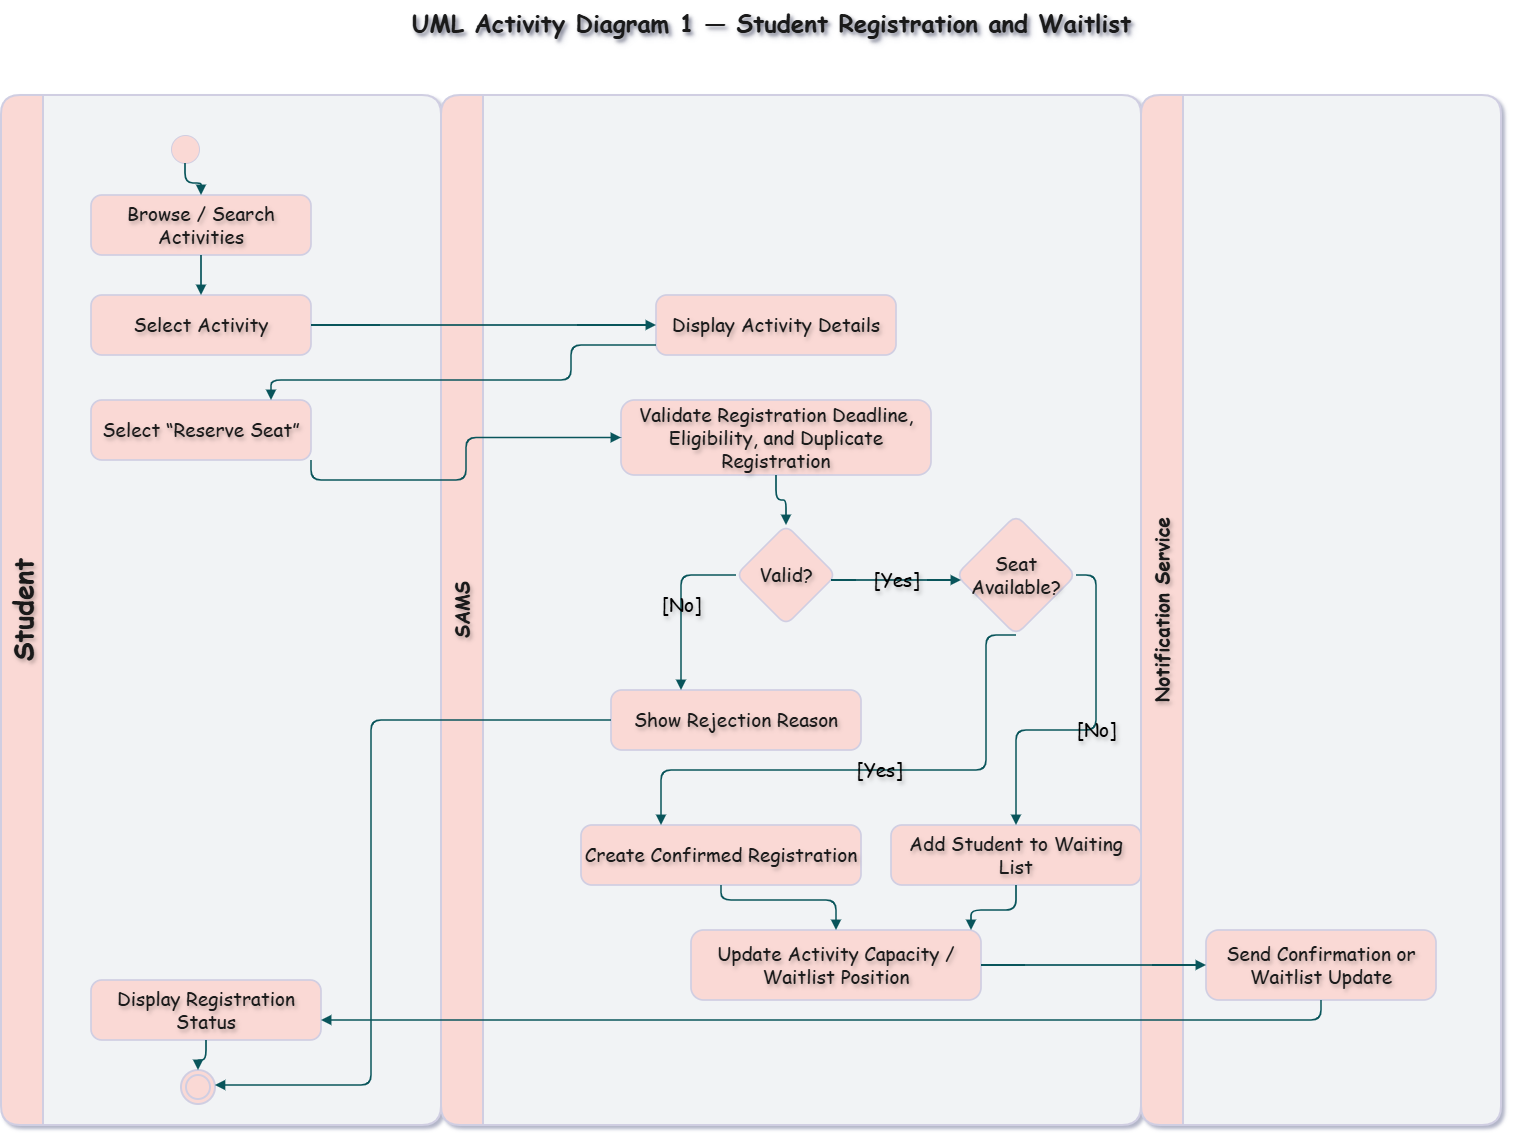

The diagram above was exported from draw.io. Its source (the exported page's mxGraphModel, read from the mxfile embedded in the PNG):
<mxGraphModel dx="3173" dy="1448" grid="0" gridSize="10" guides="1" tooltips="1" connect="1" arrows="1" fold="1" page="1" pageScale="1" pageWidth="1700" pageHeight="1250" math="0" shadow="1">
  <root>
    <mxCell id="0" />
    <mxCell id="1" parent="0" />
    <mxCell id="2" parent="1" style="text;html=1;strokeColor=none;fillColor=none;align=center;verticalAlign=middle;fontSize=19;fontStyle=1;rounded=1;labelBackgroundColor=none;fontColor=#1A1A1A;fontFamily=Comic Sans MS;labelBorderColor=none;textShadow=1;" value="&lt;font style=&quot;font-size: 24px;&quot;&gt;UML Activity Diagram 1 — Student Registration and Waitlist&lt;/font&gt;" vertex="1">
      <mxGeometry height="45" width="1340" x="180" y="20" as="geometry" />
    </mxCell>
    <mxCell id="10" parent="1" style="swimlane;horizontal=0;startSize=42;rounded=1;html=1;fillColor=#FAD9D5;swimlaneFillColor=#f1f3f5;strokeColor=#D0CEE2;strokeWidth=2;fontStyle=1;fontSize=27;collapsible=0;recursiveResize=0;labelBackgroundColor=none;fontColor=#1A1A1A;fontFamily=Comic Sans MS;labelBorderColor=none;textShadow=1;" value="Student" vertex="1">
      <mxGeometry height="1030" width="440" x="80" y="115" as="geometry" />
    </mxCell>
    <mxCell id="11" parent="1" style="swimlane;horizontal=0;startSize=42;rounded=1;html=1;fillColor=#FAD9D5;swimlaneFillColor=#f1f3f5;strokeColor=#D0CEE2;strokeWidth=2;fontStyle=1;fontSize=19;collapsible=0;recursiveResize=0;labelBackgroundColor=none;fontColor=#1A1A1A;fontFamily=Comic Sans MS;labelBorderColor=none;textShadow=1;" value="SAMS" vertex="1">
      <mxGeometry height="1030" width="700" x="520" y="115" as="geometry" />
    </mxCell>
    <mxCell id="28" parent="11" style="rhombus;whiteSpace=wrap;html=1;fillColor=#FAD9D5;strokeColor=#D0CEE2;strokeWidth=1.7;fontSize=19;rounded=1;labelBackgroundColor=none;fontColor=#1A1A1A;fontFamily=Comic Sans MS;labelBorderColor=none;textShadow=1;" value="Seat Available?" vertex="1">
      <mxGeometry height="120" width="120" x="515" y="420" as="geometry" />
    </mxCell>
    <mxCell id="12" parent="1" style="swimlane;horizontal=0;startSize=42;rounded=1;html=1;fillColor=#FAD9D5;swimlaneFillColor=#f1f3f5;strokeColor=#D0CEE2;strokeWidth=2;fontStyle=1;fontSize=19;collapsible=0;recursiveResize=0;labelBackgroundColor=none;fontColor=#1A1A1A;fontFamily=Comic Sans MS;labelBorderColor=none;textShadow=1;" value="Notification Service" vertex="1">
      <mxGeometry height="1030" width="360" x="1220" y="115" as="geometry" />
    </mxCell>
    <mxCell id="20" parent="1" style="ellipse;whiteSpace=wrap;html=1;aspect=fixed;fillColor=#FAD9D5;strokeColor=#D0CEE2;fontSize=19;rounded=1;labelBackgroundColor=none;fontColor=#1A1A1A;fontFamily=Comic Sans MS;labelBorderColor=none;textShadow=1;" value="" vertex="1">
      <mxGeometry height="28" width="28" x="250" y="155" as="geometry" />
    </mxCell>
    <mxCell id="21" parent="1" style="rounded=1;arcSize=18;whiteSpace=wrap;html=1;fillColor=#FAD9D5;strokeColor=#D0CEE2;strokeWidth=1.7;fontSize=19;labelBackgroundColor=none;fontColor=#1A1A1A;fontFamily=Comic Sans MS;labelBorderColor=none;textShadow=1;" value="Browse / Search Activities" vertex="1">
      <mxGeometry height="60" width="220" x="170" y="215" as="geometry" />
    </mxCell>
    <mxCell id="22" parent="1" style="rounded=1;arcSize=18;whiteSpace=wrap;html=1;fillColor=#FAD9D5;strokeColor=#D0CEE2;strokeWidth=1.7;fontSize=19;labelBackgroundColor=none;fontColor=#1A1A1A;fontFamily=Comic Sans MS;labelBorderColor=none;textShadow=1;" value="Select Activity" vertex="1">
      <mxGeometry height="60" width="220" x="170" y="315" as="geometry" />
    </mxCell>
    <mxCell id="23" parent="1" style="rounded=1;arcSize=18;whiteSpace=wrap;html=1;fillColor=#FAD9D5;strokeColor=#D0CEE2;strokeWidth=1.7;fontSize=19;labelBackgroundColor=none;fontColor=#1A1A1A;fontFamily=Comic Sans MS;labelBorderColor=none;textShadow=1;" value="Display Activity Details" vertex="1">
      <mxGeometry height="60" width="240" x="735" y="315" as="geometry" />
    </mxCell>
    <mxCell id="24" parent="1" style="rounded=1;arcSize=18;whiteSpace=wrap;html=1;fillColor=#FAD9D5;strokeColor=#D0CEE2;strokeWidth=1.7;fontSize=19;labelBackgroundColor=none;fontColor=#1A1A1A;fontFamily=Comic Sans MS;labelBorderColor=none;textShadow=1;" value="Select “Reserve Seat”" vertex="1">
      <mxGeometry height="60" width="220" x="170" y="420" as="geometry" />
    </mxCell>
    <mxCell id="25" parent="1" style="rounded=1;arcSize=18;whiteSpace=wrap;html=1;fillColor=#FAD9D5;strokeColor=#D0CEE2;strokeWidth=1.7;fontSize=19;labelBackgroundColor=none;fontColor=#1A1A1A;fontFamily=Comic Sans MS;labelBorderColor=none;textShadow=1;" value="Validate Registration Deadline,&#10;Eligibility, and Duplicate Registration" vertex="1">
      <mxGeometry height="75" width="310" x="700" y="420" as="geometry" />
    </mxCell>
    <mxCell id="26" parent="1" style="rhombus;whiteSpace=wrap;html=1;fillColor=#FAD9D5;strokeColor=#D0CEE2;strokeWidth=1.7;fontSize=19;rounded=1;labelBackgroundColor=none;fontColor=#1A1A1A;fontFamily=Comic Sans MS;labelBorderColor=none;textShadow=1;" value="Valid?" vertex="1">
      <mxGeometry height="100" width="100" x="815" y="545" as="geometry" />
    </mxCell>
    <mxCell id="27" parent="1" style="rounded=1;arcSize=18;whiteSpace=wrap;html=1;fillColor=#FAD9D5;strokeColor=#D0CEE2;strokeWidth=1.7;fontSize=19;labelBackgroundColor=none;fontColor=#1A1A1A;fontFamily=Comic Sans MS;labelBorderColor=none;textShadow=1;" value="Show Rejection Reason" vertex="1">
      <mxGeometry height="60" width="250" x="690" y="710" as="geometry" />
    </mxCell>
    <mxCell id="29" parent="1" style="rounded=1;arcSize=18;whiteSpace=wrap;html=1;fillColor=#FAD9D5;strokeColor=#D0CEE2;strokeWidth=1.7;fontSize=19;labelBackgroundColor=none;fontColor=#1A1A1A;fontFamily=Comic Sans MS;labelBorderColor=none;textShadow=1;" value="Create Confirmed Registration" vertex="1">
      <mxGeometry height="60" width="280" x="660" y="845" as="geometry" />
    </mxCell>
    <mxCell id="30" parent="1" style="rounded=1;arcSize=18;whiteSpace=wrap;html=1;fillColor=#FAD9D5;strokeColor=#D0CEE2;strokeWidth=1.7;fontSize=19;labelBackgroundColor=none;fontColor=#1A1A1A;fontFamily=Comic Sans MS;labelBorderColor=none;textShadow=1;" value="Add Student to Waiting List" vertex="1">
      <mxGeometry height="60" width="250" x="970" y="845" as="geometry" />
    </mxCell>
    <mxCell id="31" parent="1" style="rounded=1;arcSize=18;whiteSpace=wrap;html=1;fillColor=#FAD9D5;strokeColor=#D0CEE2;strokeWidth=1.7;fontSize=19;labelBackgroundColor=none;fontColor=#1A1A1A;fontFamily=Comic Sans MS;labelBorderColor=none;textShadow=1;" value="Update Activity Capacity /&#10;Waitlist Position" vertex="1">
      <mxGeometry height="70" width="290" x="770" y="950" as="geometry" />
    </mxCell>
    <mxCell id="32" parent="1" style="rounded=1;arcSize=18;whiteSpace=wrap;html=1;fillColor=#FAD9D5;strokeColor=#D0CEE2;strokeWidth=1.7;fontSize=19;labelBackgroundColor=none;fontColor=#1A1A1A;fontFamily=Comic Sans MS;labelBorderColor=none;textShadow=1;" value="Send Confirmation or Waitlist Update" vertex="1">
      <mxGeometry height="70" width="230" x="1285" y="950" as="geometry" />
    </mxCell>
    <mxCell id="33" parent="1" style="rounded=1;arcSize=18;whiteSpace=wrap;html=1;fillColor=#FAD9D5;strokeColor=#D0CEE2;strokeWidth=1.7;fontSize=19;labelBackgroundColor=none;fontColor=#1A1A1A;fontFamily=Comic Sans MS;labelBorderColor=none;textShadow=1;" value="Display Registration Status" vertex="1">
      <mxGeometry height="60" width="230" x="170" y="1000" as="geometry" />
    </mxCell>
    <mxCell id="34" parent="1" style="ellipse;shape=doubleEllipse;whiteSpace=wrap;html=1;aspect=fixed;fillColor=#FAD9D5;strokeColor=#D0CEE2;strokeWidth=2;fontSize=19;rounded=1;labelBackgroundColor=none;fontColor=#1A1A1A;fontFamily=Comic Sans MS;labelBorderColor=none;textShadow=1;" value="" vertex="1">
      <mxGeometry height="34" width="34" x="260" y="1090" as="geometry" />
    </mxCell>
    <mxCell id="100" edge="1" parent="1" source="20" style="edgeStyle=orthogonalEdgeStyle;rounded=1;orthogonalLoop=1;jettySize=auto;html=1;endArrow=block;endFill=1;strokeColor=#09555B;strokeWidth=1.7;fontSize=19;labelBackgroundColor=none;fontColor=default;fontFamily=Comic Sans MS;labelBorderColor=none;textShadow=1;" target="21" value="">
      <mxGeometry relative="1" as="geometry" />
    </mxCell>
    <mxCell id="101" edge="1" parent="1" source="21" style="edgeStyle=orthogonalEdgeStyle;rounded=1;orthogonalLoop=1;jettySize=auto;html=1;endArrow=block;endFill=1;strokeColor=#09555B;strokeWidth=1.7;fontSize=19;labelBackgroundColor=none;fontColor=default;fontFamily=Comic Sans MS;labelBorderColor=none;textShadow=1;" target="22" value="">
      <mxGeometry relative="1" as="geometry" />
    </mxCell>
    <mxCell id="102" edge="1" parent="1" source="22" style="edgeStyle=orthogonalEdgeStyle;rounded=1;orthogonalLoop=1;jettySize=auto;html=1;endArrow=block;endFill=1;strokeColor=#09555B;strokeWidth=1.7;fontSize=19;labelBackgroundColor=none;fontColor=default;fontFamily=Comic Sans MS;labelBorderColor=none;textShadow=1;" target="23" value="">
      <mxGeometry relative="1" as="geometry">
        <Array as="points">
          <mxPoint x="500" y="345" />
          <mxPoint x="700" y="345" />
        </Array>
      </mxGeometry>
    </mxCell>
    <mxCell id="103" edge="1" parent="1" source="23" style="edgeStyle=orthogonalEdgeStyle;rounded=1;orthogonalLoop=1;jettySize=auto;html=1;endArrow=block;endFill=1;strokeColor=#09555B;strokeWidth=1.7;fontSize=19;labelBackgroundColor=none;curved=0;fontColor=default;fontFamily=Comic Sans MS;labelBorderColor=none;textShadow=1;" target="24" value="">
      <mxGeometry relative="1" as="geometry">
        <Array as="points">
          <mxPoint x="650.09" y="365.09" />
          <mxPoint x="650.09" y="400" />
          <mxPoint x="350.09" y="400" />
        </Array>
      </mxGeometry>
    </mxCell>
    <mxCell id="104" edge="1" parent="1" source="24" style="rounded=1;orthogonalLoop=1;jettySize=auto;html=1;endArrow=block;endFill=1;strokeColor=#09555B;strokeWidth=1.7;fontSize=19;labelBackgroundColor=none;exitX=1;exitY=1;exitDx=0;exitDy=0;edgeStyle=orthogonalEdgeStyle;curved=0;fontColor=default;fontFamily=Comic Sans MS;labelBorderColor=none;textShadow=1;" target="25" value="">
      <mxGeometry relative="1" as="geometry" />
    </mxCell>
    <mxCell id="105" edge="1" parent="1" source="25" style="edgeStyle=orthogonalEdgeStyle;rounded=1;orthogonalLoop=1;jettySize=auto;html=1;endArrow=block;endFill=1;strokeColor=#09555B;strokeWidth=1.7;fontSize=19;labelBackgroundColor=none;fontColor=default;fontFamily=Comic Sans MS;labelBorderColor=none;textShadow=1;" target="26" value="">
      <mxGeometry relative="1" as="geometry" />
    </mxCell>
    <mxCell id="106" edge="1" parent="1" source="26" style="edgeStyle=orthogonalEdgeStyle;rounded=1;orthogonalLoop=1;jettySize=auto;html=1;endArrow=block;endFill=1;strokeColor=#09555B;strokeWidth=1.7;fontSize=19;labelBackgroundColor=none;fontColor=default;fontFamily=Comic Sans MS;labelBorderColor=none;textShadow=1;" target="27" value="[No]">
      <mxGeometry relative="1" as="geometry">
        <Array as="points">
          <mxPoint x="760" y="595" />
          <mxPoint x="760" y="710" />
        </Array>
      </mxGeometry>
    </mxCell>
    <mxCell id="107" edge="1" parent="1" source="26" style="edgeStyle=orthogonalEdgeStyle;rounded=1;orthogonalLoop=1;jettySize=auto;html=1;endArrow=block;endFill=1;strokeColor=#09555B;strokeWidth=1.7;fontSize=19;labelBackgroundColor=none;fontColor=default;fontFamily=Comic Sans MS;labelBorderColor=none;textShadow=1;" target="28" value="[Yes]">
      <mxGeometry relative="1" as="geometry">
        <Array as="points">
          <mxPoint x="950" y="600" />
          <mxPoint x="950" y="600" />
        </Array>
      </mxGeometry>
    </mxCell>
    <mxCell id="108" edge="1" parent="1" source="28" style="edgeStyle=orthogonalEdgeStyle;rounded=1;orthogonalLoop=1;jettySize=auto;html=1;endArrow=block;endFill=1;strokeColor=#09555B;strokeWidth=1.7;fontSize=19;labelBackgroundColor=none;exitX=0.5;exitY=1;exitDx=0;exitDy=0;fontColor=default;fontFamily=Comic Sans MS;labelBorderColor=none;textShadow=1;" target="29" value="[Yes]">
      <mxGeometry relative="1" as="geometry">
        <Array as="points">
          <mxPoint x="1065" y="655.09" />
          <mxPoint x="1065" y="790" />
          <mxPoint x="740.09" y="790" />
        </Array>
      </mxGeometry>
    </mxCell>
    <mxCell id="109" edge="1" parent="1" source="28" style="rounded=1;orthogonalLoop=1;jettySize=auto;html=1;endArrow=block;endFill=1;strokeColor=#09555B;strokeWidth=1.7;fontSize=19;labelBackgroundColor=none;exitX=1;exitY=0.5;exitDx=0;exitDy=0;edgeStyle=orthogonalEdgeStyle;fontColor=default;fontFamily=Comic Sans MS;labelBorderColor=none;textShadow=1;" target="30" value="[No]">
      <mxGeometry relative="1" as="geometry" />
    </mxCell>
    <mxCell id="110" edge="1" parent="1" source="29" style="edgeStyle=orthogonalEdgeStyle;rounded=1;orthogonalLoop=1;jettySize=auto;html=1;endArrow=block;endFill=1;strokeColor=#09555B;strokeWidth=1.7;fontSize=19;labelBackgroundColor=none;fontColor=default;fontFamily=Comic Sans MS;labelBorderColor=none;textShadow=1;" target="31" value="">
      <mxGeometry relative="1" as="geometry">
        <Array as="points">
          <mxPoint x="800" y="920" />
        </Array>
      </mxGeometry>
    </mxCell>
    <mxCell id="111" edge="1" parent="1" source="30" style="edgeStyle=orthogonalEdgeStyle;rounded=1;orthogonalLoop=1;jettySize=auto;html=1;endArrow=block;endFill=1;strokeColor=#09555B;strokeWidth=1.7;fontSize=19;labelBackgroundColor=none;fontColor=default;fontFamily=Comic Sans MS;labelBorderColor=none;textShadow=1;" target="31" value="">
      <mxGeometry relative="1" as="geometry">
        <Array as="points">
          <mxPoint x="1095" y="930" />
          <mxPoint x="1050" y="930" />
        </Array>
      </mxGeometry>
    </mxCell>
    <mxCell id="112" edge="1" parent="1" source="31" style="edgeStyle=orthogonalEdgeStyle;rounded=1;orthogonalLoop=1;jettySize=auto;html=1;endArrow=block;endFill=1;strokeColor=#09555B;strokeWidth=1.7;fontSize=19;labelBackgroundColor=none;fontColor=default;fontFamily=Comic Sans MS;labelBorderColor=none;textShadow=1;" target="32" value="">
      <mxGeometry relative="1" as="geometry">
        <Array as="points">
          <mxPoint x="1180" y="985" />
          <mxPoint x="1250" y="985" />
        </Array>
      </mxGeometry>
    </mxCell>
    <mxCell id="113" edge="1" parent="1" source="32" style="edgeStyle=orthogonalEdgeStyle;rounded=1;orthogonalLoop=1;jettySize=auto;html=1;endArrow=block;endFill=1;strokeColor=#09555B;strokeWidth=1.7;fontSize=19;labelBackgroundColor=none;fontColor=default;fontFamily=Comic Sans MS;labelBorderColor=none;textShadow=1;" target="33" value="">
      <mxGeometry relative="1" as="geometry">
        <Array as="points">
          <mxPoint x="1180" y="1040" />
          <mxPoint x="460" y="1040" />
        </Array>
      </mxGeometry>
    </mxCell>
    <mxCell id="114" edge="1" parent="1" source="33" style="edgeStyle=orthogonalEdgeStyle;rounded=1;orthogonalLoop=1;jettySize=auto;html=1;endArrow=block;endFill=1;strokeColor=#09555B;strokeWidth=1.7;fontSize=19;labelBackgroundColor=none;fontColor=default;fontFamily=Comic Sans MS;labelBorderColor=none;textShadow=1;" target="34" value="">
      <mxGeometry relative="1" as="geometry" />
    </mxCell>
    <mxCell id="115" edge="1" parent="1" source="27" style="edgeStyle=orthogonalEdgeStyle;rounded=1;orthogonalLoop=1;jettySize=auto;html=1;endArrow=block;endFill=1;strokeColor=#09555B;strokeWidth=1.7;fontSize=19;labelBackgroundColor=none;fontColor=default;fontFamily=Comic Sans MS;labelBorderColor=none;textShadow=1;" target="34" value="">
      <mxGeometry relative="1" as="geometry">
        <Array as="points">
          <mxPoint x="600" y="740" />
          <mxPoint x="450" y="740" />
          <mxPoint x="450" y="1105" />
          <mxPoint x="300" y="1105" />
        </Array>
      </mxGeometry>
    </mxCell>
  </root>
</mxGraphModel>